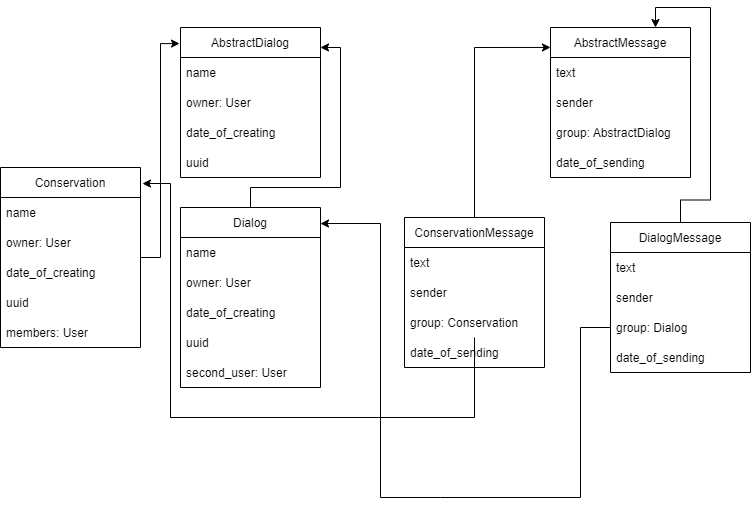

The diagram above was exported from draw.io. Its source (the exported page's mxGraphModel, read from the mxfile embedded in the PNG):
<mxGraphModel dx="1422" dy="754" grid="1" gridSize="10" guides="1" tooltips="1" connect="1" arrows="1" fold="1" page="1" pageScale="1" pageWidth="827" pageHeight="1169" math="0" shadow="0">
  <root>
    <mxCell id="0" />
    <mxCell id="1" parent="0" />
    <mxCell id="U-2Zy7aIWkGonKSpGp5S-1" value="AbstractDialog" style="swimlane;fontStyle=0;childLayout=stackLayout;horizontal=1;startSize=30;horizontalStack=0;resizeParent=1;resizeParentMax=0;resizeLast=0;collapsible=1;marginBottom=0;" vertex="1" parent="1">
      <mxGeometry x="190" y="80" width="140" height="150" as="geometry" />
    </mxCell>
    <mxCell id="U-2Zy7aIWkGonKSpGp5S-2" value="name" style="text;strokeColor=none;fillColor=none;align=left;verticalAlign=middle;spacingLeft=4;spacingRight=4;overflow=hidden;points=[[0,0.5],[1,0.5]];portConstraint=eastwest;rotatable=0;" vertex="1" parent="U-2Zy7aIWkGonKSpGp5S-1">
      <mxGeometry y="30" width="140" height="30" as="geometry" />
    </mxCell>
    <mxCell id="U-2Zy7aIWkGonKSpGp5S-3" value="owner: User" style="text;strokeColor=none;fillColor=none;align=left;verticalAlign=middle;spacingLeft=4;spacingRight=4;overflow=hidden;points=[[0,0.5],[1,0.5]];portConstraint=eastwest;rotatable=0;" vertex="1" parent="U-2Zy7aIWkGonKSpGp5S-1">
      <mxGeometry y="60" width="140" height="30" as="geometry" />
    </mxCell>
    <mxCell id="U-2Zy7aIWkGonKSpGp5S-4" value="date_of_creating" style="text;strokeColor=none;fillColor=none;align=left;verticalAlign=middle;spacingLeft=4;spacingRight=4;overflow=hidden;points=[[0,0.5],[1,0.5]];portConstraint=eastwest;rotatable=0;" vertex="1" parent="U-2Zy7aIWkGonKSpGp5S-1">
      <mxGeometry y="90" width="140" height="30" as="geometry" />
    </mxCell>
    <mxCell id="U-2Zy7aIWkGonKSpGp5S-5" value="uuid" style="text;strokeColor=none;fillColor=none;align=left;verticalAlign=middle;spacingLeft=4;spacingRight=4;overflow=hidden;points=[[0,0.5],[1,0.5]];portConstraint=eastwest;rotatable=0;" vertex="1" parent="U-2Zy7aIWkGonKSpGp5S-1">
      <mxGeometry y="120" width="140" height="30" as="geometry" />
    </mxCell>
    <mxCell id="U-2Zy7aIWkGonKSpGp5S-6" value="AbstractMessage" style="swimlane;fontStyle=0;childLayout=stackLayout;horizontal=1;startSize=30;horizontalStack=0;resizeParent=1;resizeParentMax=0;resizeLast=0;collapsible=1;marginBottom=0;" vertex="1" parent="1">
      <mxGeometry x="560" y="80" width="140" height="150" as="geometry" />
    </mxCell>
    <mxCell id="U-2Zy7aIWkGonKSpGp5S-7" value="text" style="text;strokeColor=none;fillColor=none;align=left;verticalAlign=middle;spacingLeft=4;spacingRight=4;overflow=hidden;points=[[0,0.5],[1,0.5]];portConstraint=eastwest;rotatable=0;" vertex="1" parent="U-2Zy7aIWkGonKSpGp5S-6">
      <mxGeometry y="30" width="140" height="30" as="geometry" />
    </mxCell>
    <mxCell id="U-2Zy7aIWkGonKSpGp5S-8" value="sender" style="text;strokeColor=none;fillColor=none;align=left;verticalAlign=middle;spacingLeft=4;spacingRight=4;overflow=hidden;points=[[0,0.5],[1,0.5]];portConstraint=eastwest;rotatable=0;" vertex="1" parent="U-2Zy7aIWkGonKSpGp5S-6">
      <mxGeometry y="60" width="140" height="30" as="geometry" />
    </mxCell>
    <mxCell id="U-2Zy7aIWkGonKSpGp5S-9" value="group: AbstractDialog" style="text;strokeColor=none;fillColor=none;align=left;verticalAlign=middle;spacingLeft=4;spacingRight=4;overflow=hidden;points=[[0,0.5],[1,0.5]];portConstraint=eastwest;rotatable=0;" vertex="1" parent="U-2Zy7aIWkGonKSpGp5S-6">
      <mxGeometry y="90" width="140" height="30" as="geometry" />
    </mxCell>
    <mxCell id="U-2Zy7aIWkGonKSpGp5S-10" value="date_of_sending" style="text;strokeColor=none;fillColor=none;align=left;verticalAlign=middle;spacingLeft=4;spacingRight=4;overflow=hidden;points=[[0,0.5],[1,0.5]];portConstraint=eastwest;rotatable=0;" vertex="1" parent="U-2Zy7aIWkGonKSpGp5S-6">
      <mxGeometry y="120" width="140" height="30" as="geometry" />
    </mxCell>
    <mxCell id="U-2Zy7aIWkGonKSpGp5S-16" value="" style="edgeStyle=orthogonalEdgeStyle;rounded=0;orthogonalLoop=1;jettySize=auto;html=1;entryX=-0.007;entryY=0.107;entryDx=0;entryDy=0;entryPerimeter=0;" edge="1" parent="1" source="U-2Zy7aIWkGonKSpGp5S-11" target="U-2Zy7aIWkGonKSpGp5S-1">
      <mxGeometry relative="1" as="geometry" />
    </mxCell>
    <mxCell id="U-2Zy7aIWkGonKSpGp5S-11" value="Conservation" style="swimlane;fontStyle=0;childLayout=stackLayout;horizontal=1;startSize=30;horizontalStack=0;resizeParent=1;resizeParentMax=0;resizeLast=0;collapsible=1;marginBottom=0;" vertex="1" parent="1">
      <mxGeometry x="10" y="220" width="140" height="180" as="geometry" />
    </mxCell>
    <mxCell id="U-2Zy7aIWkGonKSpGp5S-12" value="name" style="text;strokeColor=none;fillColor=none;align=left;verticalAlign=middle;spacingLeft=4;spacingRight=4;overflow=hidden;points=[[0,0.5],[1,0.5]];portConstraint=eastwest;rotatable=0;" vertex="1" parent="U-2Zy7aIWkGonKSpGp5S-11">
      <mxGeometry y="30" width="140" height="30" as="geometry" />
    </mxCell>
    <mxCell id="U-2Zy7aIWkGonKSpGp5S-13" value="owner: User" style="text;strokeColor=none;fillColor=none;align=left;verticalAlign=middle;spacingLeft=4;spacingRight=4;overflow=hidden;points=[[0,0.5],[1,0.5]];portConstraint=eastwest;rotatable=0;" vertex="1" parent="U-2Zy7aIWkGonKSpGp5S-11">
      <mxGeometry y="60" width="140" height="30" as="geometry" />
    </mxCell>
    <mxCell id="U-2Zy7aIWkGonKSpGp5S-14" value="date_of_creating" style="text;strokeColor=none;fillColor=none;align=left;verticalAlign=middle;spacingLeft=4;spacingRight=4;overflow=hidden;points=[[0,0.5],[1,0.5]];portConstraint=eastwest;rotatable=0;" vertex="1" parent="U-2Zy7aIWkGonKSpGp5S-11">
      <mxGeometry y="90" width="140" height="30" as="geometry" />
    </mxCell>
    <mxCell id="U-2Zy7aIWkGonKSpGp5S-15" value="uuid" style="text;strokeColor=none;fillColor=none;align=left;verticalAlign=middle;spacingLeft=4;spacingRight=4;overflow=hidden;points=[[0,0.5],[1,0.5]];portConstraint=eastwest;rotatable=0;" vertex="1" parent="U-2Zy7aIWkGonKSpGp5S-11">
      <mxGeometry y="120" width="140" height="30" as="geometry" />
    </mxCell>
    <mxCell id="U-2Zy7aIWkGonKSpGp5S-17" value="members: User" style="text;strokeColor=none;fillColor=none;align=left;verticalAlign=middle;spacingLeft=4;spacingRight=4;overflow=hidden;points=[[0,0.5],[1,0.5]];portConstraint=eastwest;rotatable=0;" vertex="1" parent="U-2Zy7aIWkGonKSpGp5S-11">
      <mxGeometry y="150" width="140" height="30" as="geometry" />
    </mxCell>
    <mxCell id="U-2Zy7aIWkGonKSpGp5S-23" value="" style="edgeStyle=orthogonalEdgeStyle;rounded=0;orthogonalLoop=1;jettySize=auto;html=1;entryX=1;entryY=0.133;entryDx=0;entryDy=0;entryPerimeter=0;" edge="1" parent="1" source="U-2Zy7aIWkGonKSpGp5S-18" target="U-2Zy7aIWkGonKSpGp5S-1">
      <mxGeometry relative="1" as="geometry" />
    </mxCell>
    <mxCell id="U-2Zy7aIWkGonKSpGp5S-18" value="Dialog" style="swimlane;fontStyle=0;childLayout=stackLayout;horizontal=1;startSize=30;horizontalStack=0;resizeParent=1;resizeParentMax=0;resizeLast=0;collapsible=1;marginBottom=0;" vertex="1" parent="1">
      <mxGeometry x="190" y="260" width="140" height="180" as="geometry" />
    </mxCell>
    <mxCell id="U-2Zy7aIWkGonKSpGp5S-19" value="name" style="text;strokeColor=none;fillColor=none;align=left;verticalAlign=middle;spacingLeft=4;spacingRight=4;overflow=hidden;points=[[0,0.5],[1,0.5]];portConstraint=eastwest;rotatable=0;" vertex="1" parent="U-2Zy7aIWkGonKSpGp5S-18">
      <mxGeometry y="30" width="140" height="30" as="geometry" />
    </mxCell>
    <mxCell id="U-2Zy7aIWkGonKSpGp5S-20" value="owner: User" style="text;strokeColor=none;fillColor=none;align=left;verticalAlign=middle;spacingLeft=4;spacingRight=4;overflow=hidden;points=[[0,0.5],[1,0.5]];portConstraint=eastwest;rotatable=0;" vertex="1" parent="U-2Zy7aIWkGonKSpGp5S-18">
      <mxGeometry y="60" width="140" height="30" as="geometry" />
    </mxCell>
    <mxCell id="U-2Zy7aIWkGonKSpGp5S-21" value="date_of_creating" style="text;strokeColor=none;fillColor=none;align=left;verticalAlign=middle;spacingLeft=4;spacingRight=4;overflow=hidden;points=[[0,0.5],[1,0.5]];portConstraint=eastwest;rotatable=0;" vertex="1" parent="U-2Zy7aIWkGonKSpGp5S-18">
      <mxGeometry y="90" width="140" height="30" as="geometry" />
    </mxCell>
    <mxCell id="U-2Zy7aIWkGonKSpGp5S-22" value="uuid" style="text;strokeColor=none;fillColor=none;align=left;verticalAlign=middle;spacingLeft=4;spacingRight=4;overflow=hidden;points=[[0,0.5],[1,0.5]];portConstraint=eastwest;rotatable=0;" vertex="1" parent="U-2Zy7aIWkGonKSpGp5S-18">
      <mxGeometry y="120" width="140" height="30" as="geometry" />
    </mxCell>
    <mxCell id="U-2Zy7aIWkGonKSpGp5S-24" value="second_user: User" style="text;strokeColor=none;fillColor=none;align=left;verticalAlign=middle;spacingLeft=4;spacingRight=4;overflow=hidden;points=[[0,0.5],[1,0.5]];portConstraint=eastwest;rotatable=0;" vertex="1" parent="U-2Zy7aIWkGonKSpGp5S-18">
      <mxGeometry y="150" width="140" height="30" as="geometry" />
    </mxCell>
    <mxCell id="U-2Zy7aIWkGonKSpGp5S-35" value="" style="edgeStyle=orthogonalEdgeStyle;rounded=0;orthogonalLoop=1;jettySize=auto;html=1;entryX=0;entryY=0.133;entryDx=0;entryDy=0;entryPerimeter=0;exitX=0.5;exitY=0;exitDx=0;exitDy=0;" edge="1" parent="1" source="U-2Zy7aIWkGonKSpGp5S-25" target="U-2Zy7aIWkGonKSpGp5S-6">
      <mxGeometry relative="1" as="geometry" />
    </mxCell>
    <mxCell id="U-2Zy7aIWkGonKSpGp5S-25" value="ConservationMessage" style="swimlane;fontStyle=0;childLayout=stackLayout;horizontal=1;startSize=30;horizontalStack=0;resizeParent=1;resizeParentMax=0;resizeLast=0;collapsible=1;marginBottom=0;" vertex="1" parent="1">
      <mxGeometry x="414" y="270" width="140" height="150" as="geometry" />
    </mxCell>
    <mxCell id="U-2Zy7aIWkGonKSpGp5S-26" value="text" style="text;strokeColor=none;fillColor=none;align=left;verticalAlign=middle;spacingLeft=4;spacingRight=4;overflow=hidden;points=[[0,0.5],[1,0.5]];portConstraint=eastwest;rotatable=0;" vertex="1" parent="U-2Zy7aIWkGonKSpGp5S-25">
      <mxGeometry y="30" width="140" height="30" as="geometry" />
    </mxCell>
    <mxCell id="U-2Zy7aIWkGonKSpGp5S-27" value="sender" style="text;strokeColor=none;fillColor=none;align=left;verticalAlign=middle;spacingLeft=4;spacingRight=4;overflow=hidden;points=[[0,0.5],[1,0.5]];portConstraint=eastwest;rotatable=0;" vertex="1" parent="U-2Zy7aIWkGonKSpGp5S-25">
      <mxGeometry y="60" width="140" height="30" as="geometry" />
    </mxCell>
    <mxCell id="U-2Zy7aIWkGonKSpGp5S-28" value="group: Conservation" style="text;strokeColor=none;fillColor=none;align=left;verticalAlign=middle;spacingLeft=4;spacingRight=4;overflow=hidden;points=[[0,0.5],[1,0.5]];portConstraint=eastwest;rotatable=0;" vertex="1" parent="U-2Zy7aIWkGonKSpGp5S-25">
      <mxGeometry y="90" width="140" height="30" as="geometry" />
    </mxCell>
    <mxCell id="U-2Zy7aIWkGonKSpGp5S-29" value="date_of_sending" style="text;strokeColor=none;fillColor=none;align=left;verticalAlign=middle;spacingLeft=4;spacingRight=4;overflow=hidden;points=[[0,0.5],[1,0.5]];portConstraint=eastwest;rotatable=0;" vertex="1" parent="U-2Zy7aIWkGonKSpGp5S-25">
      <mxGeometry y="120" width="140" height="30" as="geometry" />
    </mxCell>
    <mxCell id="U-2Zy7aIWkGonKSpGp5S-36" value="" style="edgeStyle=orthogonalEdgeStyle;rounded=0;orthogonalLoop=1;jettySize=auto;html=1;entryX=1.014;entryY=0.089;entryDx=0;entryDy=0;entryPerimeter=0;" edge="1" parent="1" source="U-2Zy7aIWkGonKSpGp5S-28" target="U-2Zy7aIWkGonKSpGp5S-11">
      <mxGeometry relative="1" as="geometry">
        <Array as="points">
          <mxPoint x="484" y="470" />
          <mxPoint x="180" y="470" />
          <mxPoint x="180" y="236" />
        </Array>
      </mxGeometry>
    </mxCell>
    <mxCell id="U-2Zy7aIWkGonKSpGp5S-42" value="" style="edgeStyle=orthogonalEdgeStyle;rounded=0;orthogonalLoop=1;jettySize=auto;html=1;entryX=0.75;entryY=0;entryDx=0;entryDy=0;" edge="1" parent="1" source="U-2Zy7aIWkGonKSpGp5S-37" target="U-2Zy7aIWkGonKSpGp5S-6">
      <mxGeometry relative="1" as="geometry" />
    </mxCell>
    <mxCell id="U-2Zy7aIWkGonKSpGp5S-37" value="DialogMessage" style="swimlane;fontStyle=0;childLayout=stackLayout;horizontal=1;startSize=30;horizontalStack=0;resizeParent=1;resizeParentMax=0;resizeLast=0;collapsible=1;marginBottom=0;" vertex="1" parent="1">
      <mxGeometry x="620" y="275" width="140" height="150" as="geometry" />
    </mxCell>
    <mxCell id="U-2Zy7aIWkGonKSpGp5S-38" value="text" style="text;strokeColor=none;fillColor=none;align=left;verticalAlign=middle;spacingLeft=4;spacingRight=4;overflow=hidden;points=[[0,0.5],[1,0.5]];portConstraint=eastwest;rotatable=0;" vertex="1" parent="U-2Zy7aIWkGonKSpGp5S-37">
      <mxGeometry y="30" width="140" height="30" as="geometry" />
    </mxCell>
    <mxCell id="U-2Zy7aIWkGonKSpGp5S-39" value="sender" style="text;strokeColor=none;fillColor=none;align=left;verticalAlign=middle;spacingLeft=4;spacingRight=4;overflow=hidden;points=[[0,0.5],[1,0.5]];portConstraint=eastwest;rotatable=0;" vertex="1" parent="U-2Zy7aIWkGonKSpGp5S-37">
      <mxGeometry y="60" width="140" height="30" as="geometry" />
    </mxCell>
    <mxCell id="U-2Zy7aIWkGonKSpGp5S-40" value="group: Dialog" style="text;strokeColor=none;fillColor=none;align=left;verticalAlign=middle;spacingLeft=4;spacingRight=4;overflow=hidden;points=[[0,0.5],[1,0.5]];portConstraint=eastwest;rotatable=0;" vertex="1" parent="U-2Zy7aIWkGonKSpGp5S-37">
      <mxGeometry y="90" width="140" height="30" as="geometry" />
    </mxCell>
    <mxCell id="U-2Zy7aIWkGonKSpGp5S-41" value="date_of_sending" style="text;strokeColor=none;fillColor=none;align=left;verticalAlign=middle;spacingLeft=4;spacingRight=4;overflow=hidden;points=[[0,0.5],[1,0.5]];portConstraint=eastwest;rotatable=0;" vertex="1" parent="U-2Zy7aIWkGonKSpGp5S-37">
      <mxGeometry y="120" width="140" height="30" as="geometry" />
    </mxCell>
    <mxCell id="U-2Zy7aIWkGonKSpGp5S-43" value="" style="endArrow=classic;html=1;rounded=0;entryX=1;entryY=0.089;entryDx=0;entryDy=0;entryPerimeter=0;exitX=0;exitY=0.5;exitDx=0;exitDy=0;" edge="1" parent="1" source="U-2Zy7aIWkGonKSpGp5S-40" target="U-2Zy7aIWkGonKSpGp5S-18">
      <mxGeometry width="50" height="50" relative="1" as="geometry">
        <mxPoint x="560" y="480" as="sourcePoint" />
        <mxPoint x="610" y="430" as="targetPoint" />
        <Array as="points">
          <mxPoint x="590" y="380" />
          <mxPoint x="590" y="550" />
          <mxPoint x="450" y="550" />
          <mxPoint x="390" y="550" />
          <mxPoint x="390" y="276" />
        </Array>
      </mxGeometry>
    </mxCell>
  </root>
</mxGraphModel>